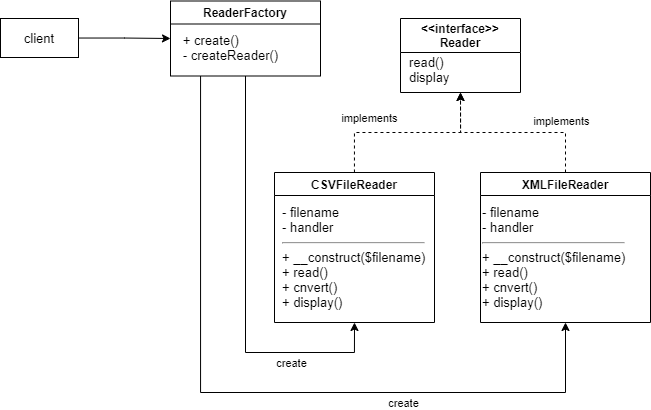

The diagram above was exported from draw.io. Its source (the exported page's mxGraphModel, read from the mxfile embedded in the PNG):
<mxGraphModel dx="1165" dy="472" grid="1" gridSize="10" guides="1" tooltips="1" connect="1" arrows="1" fold="1" page="1" pageScale="1" pageWidth="827" pageHeight="1169" math="0" shadow="0">
  <root>
    <mxCell id="0" />
    <mxCell id="1" parent="0" />
    <mxCell id="11" style="edgeStyle=orthogonalEdgeStyle;rounded=0;orthogonalLoop=1;jettySize=auto;html=1;entryX=0;entryY=0.5;entryDx=0;entryDy=0;" edge="1" parent="1" source="2" target="3">
      <mxGeometry relative="1" as="geometry" />
    </mxCell>
    <mxCell id="2" value="client" style="rounded=0;whiteSpace=wrap;html=1;fontSize=13;" vertex="1" parent="1">
      <mxGeometry x="60" y="166" width="78" height="39" as="geometry" />
    </mxCell>
    <mxCell id="17" style="edgeStyle=orthogonalEdgeStyle;rounded=0;orthogonalLoop=1;jettySize=auto;html=1;entryX=0.5;entryY=1;entryDx=0;entryDy=0;" edge="1" parent="1" source="3" target="13">
      <mxGeometry relative="1" as="geometry">
        <mxPoint x="290" y="279.9999999999999" as="targetPoint" />
        <Array as="points">
          <mxPoint x="305" y="500" />
          <mxPoint x="414" y="500" />
        </Array>
      </mxGeometry>
    </mxCell>
    <mxCell id="19" value="create" style="edgeLabel;html=1;align=center;verticalAlign=middle;resizable=0;points=[];" vertex="1" connectable="0" parent="17">
      <mxGeometry x="0.5163" y="3" relative="1" as="geometry">
        <mxPoint x="7" y="13" as="offset" />
      </mxGeometry>
    </mxCell>
    <mxCell id="18" style="edgeStyle=orthogonalEdgeStyle;rounded=0;orthogonalLoop=1;jettySize=auto;html=1;entryX=0.5;entryY=1;entryDx=0;entryDy=0;" edge="1" parent="1" source="3" target="9">
      <mxGeometry relative="1" as="geometry">
        <Array as="points">
          <mxPoint x="260" y="540" />
          <mxPoint x="625" y="540" />
        </Array>
      </mxGeometry>
    </mxCell>
    <mxCell id="20" value="create" style="edgeLabel;html=1;align=center;verticalAlign=middle;resizable=0;points=[];" vertex="1" connectable="0" parent="18">
      <mxGeometry x="0.3806" y="1" relative="1" as="geometry">
        <mxPoint y="11" as="offset" />
      </mxGeometry>
    </mxCell>
    <mxCell id="3" value="ReaderFactory" style="swimlane;" vertex="1" parent="1">
      <mxGeometry x="230" y="148.5" width="150" height="75" as="geometry" />
    </mxCell>
    <mxCell id="4" value="&lt;div style=&quot;text-align: left ; font-size: 13px&quot;&gt;+ create()&lt;/div&gt;&lt;div style=&quot;text-align: left ; font-size: 13px&quot;&gt;- createReader()&lt;/div&gt;" style="text;html=1;align=center;verticalAlign=middle;resizable=0;points=[];autosize=1;strokeColor=none;fontSize=13;" vertex="1" parent="3">
      <mxGeometry x="5" y="26" width="110" height="40" as="geometry" />
    </mxCell>
    <mxCell id="6" value="&lt;&lt;interface&gt;&gt;&#10;Reader" style="swimlane;startSize=34;" vertex="1" parent="1">
      <mxGeometry x="460" y="166" width="120" height="74" as="geometry" />
    </mxCell>
    <mxCell id="7" value="&lt;div style=&quot;font-size: 13px;&quot;&gt;read()&lt;/div&gt;&lt;div style=&quot;font-size: 13px;&quot;&gt;display&lt;/div&gt;" style="text;html=1;align=left;verticalAlign=middle;resizable=0;points=[];autosize=1;strokeColor=none;fontSize=13;" vertex="1" parent="6">
      <mxGeometry x="7" y="31" width="60" height="40" as="geometry" />
    </mxCell>
    <mxCell id="22" style="edgeStyle=orthogonalEdgeStyle;rounded=0;orthogonalLoop=1;jettySize=auto;html=1;entryX=0.5;entryY=1;entryDx=0;entryDy=0;dashed=1;" edge="1" parent="1" source="9" target="6">
      <mxGeometry relative="1" as="geometry" />
    </mxCell>
    <mxCell id="23" value="implements" style="edgeLabel;html=1;align=center;verticalAlign=middle;resizable=0;points=[];" vertex="1" connectable="0" parent="22">
      <mxGeometry x="-0.5127" y="3" relative="1" as="geometry">
        <mxPoint y="-15" as="offset" />
      </mxGeometry>
    </mxCell>
    <mxCell id="9" value="XMLFileReader" style="swimlane;startSize=23;" vertex="1" parent="1">
      <mxGeometry x="540" y="320" width="170" height="150" as="geometry" />
    </mxCell>
    <mxCell id="15" value="&lt;div style=&quot;font-size: 13px;&quot;&gt;- filename&lt;/div&gt;&lt;div style=&quot;font-size: 13px;&quot;&gt;- handler&lt;/div&gt;&lt;hr id=&quot;null&quot;&gt;+ __construct($filename)&lt;br&gt;+ read()&lt;br&gt;+ cnvert()&lt;br&gt;+ display()&lt;br&gt;" style="text;html=1;align=left;verticalAlign=middle;resizable=0;points=[];autosize=1;strokeColor=none;fontSize=13;" vertex="1" parent="9">
      <mxGeometry y="25" width="160" height="120" as="geometry" />
    </mxCell>
    <mxCell id="21" style="edgeStyle=orthogonalEdgeStyle;rounded=0;orthogonalLoop=1;jettySize=auto;html=1;entryX=0.5;entryY=1;entryDx=0;entryDy=0;dashed=1;" edge="1" parent="1" source="13" target="6">
      <mxGeometry relative="1" as="geometry" />
    </mxCell>
    <mxCell id="24" value="implements" style="edgeLabel;html=1;align=center;verticalAlign=middle;resizable=0;points=[];" vertex="1" connectable="0" parent="21">
      <mxGeometry x="-0.3161" y="3" relative="1" as="geometry">
        <mxPoint x="-9" y="-12" as="offset" />
      </mxGeometry>
    </mxCell>
    <mxCell id="13" value="CSVFileReader" style="swimlane;" vertex="1" parent="1">
      <mxGeometry x="334" y="320" width="160" height="150" as="geometry" />
    </mxCell>
    <mxCell id="14" value="&lt;div style=&quot;font-size: 13px;&quot;&gt;- filename&lt;/div&gt;&lt;div style=&quot;font-size: 13px;&quot;&gt;- handler&lt;/div&gt;&lt;hr id=&quot;null&quot;&gt;+ __construct($filename)&lt;br&gt;+ read()&lt;br&gt;+ cnvert()&lt;br&gt;+ display()&lt;br&gt;" style="text;html=1;align=left;verticalAlign=middle;resizable=0;points=[];autosize=1;strokeColor=none;fontSize=13;" vertex="1" parent="13">
      <mxGeometry x="6" y="25" width="160" height="120" as="geometry" />
    </mxCell>
  </root>
</mxGraphModel>